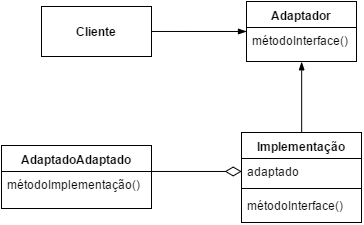

The diagram above was exported from draw.io. Its source (the exported page's mxGraphModel, read from the mxfile embedded in the PNG):
<mxGraphModel dx="145" dy="888" grid="1" gridSize="10" guides="1" tooltips="1" connect="1" arrows="1" fold="1" page="0" pageScale="1.5" pageWidth="826" pageHeight="1169" background="#ffffff" math="0" shadow="0">
  <root>
    <mxCell id="0" />
    <mxCell id="1" parent="0" />
    <mxCell id="2" value="&lt;b&gt;Adaptador&lt;/b&gt;" style="swimlane;html=1;fontStyle=0;childLayout=stackLayout;horizontal=1;startSize=26;fillColor=none;horizontalStack=0;resizeParent=1;resizeLast=0;collapsible=1;marginBottom=0;swimlaneFillColor=#ffffff;" vertex="1" parent="1">
      <mxGeometry x="1035" y="-309" width="110" height="60" as="geometry" />
    </mxCell>
    <mxCell id="3" value="métodoInterface()" style="text;html=1;strokeColor=none;fillColor=none;align=left;verticalAlign=top;spacingLeft=4;spacingRight=4;whiteSpace=wrap;overflow=hidden;rotatable=0;points=[[0,0.5],[1,0.5]];portConstraint=eastwest;" vertex="1" parent="2">
      <mxGeometry y="26" width="110" height="24" as="geometry" />
    </mxCell>
    <mxCell id="4" value="métodoInterface()" style="text;html=1;strokeColor=none;fillColor=none;align=left;verticalAlign=top;spacingLeft=4;spacingRight=4;whiteSpace=wrap;overflow=hidden;rotatable=0;points=[[0,0.5],[1,0.5]];portConstraint=eastwest;" vertex="1" parent="1">
      <mxGeometry x="1035" y="-283" width="110" height="24" as="geometry" />
    </mxCell>
    <mxCell id="5" value="Implementação" style="swimlane;html=1;fontStyle=1;align=center;verticalAlign=top;childLayout=stackLayout;horizontal=1;startSize=26;horizontalStack=0;resizeParent=1;resizeLast=0;collapsible=1;marginBottom=0;swimlaneFillColor=#ffffff;" vertex="1" parent="1">
      <mxGeometry x="1030" y="-178" width="120" height="90" as="geometry" />
    </mxCell>
    <mxCell id="6" value="adaptado" style="text;html=1;strokeColor=none;fillColor=none;align=left;verticalAlign=top;spacingLeft=4;spacingRight=4;whiteSpace=wrap;overflow=hidden;rotatable=0;points=[[0,0.5],[1,0.5]];portConstraint=eastwest;" vertex="1" parent="5">
      <mxGeometry y="26" width="120" height="26" as="geometry" />
    </mxCell>
    <mxCell id="7" value="" style="line;html=1;strokeWidth=1;fillColor=none;align=left;verticalAlign=middle;spacingTop=-1;spacingLeft=3;spacingRight=3;rotatable=0;labelPosition=right;points=[];portConstraint=eastwest;" vertex="1" parent="5">
      <mxGeometry y="52" width="120" height="8" as="geometry" />
    </mxCell>
    <mxCell id="8" value="métodoInterface()" style="text;html=1;strokeColor=none;fillColor=none;align=left;verticalAlign=top;spacingLeft=4;spacingRight=4;whiteSpace=wrap;overflow=hidden;rotatable=0;points=[[0,0.5],[1,0.5]];portConstraint=eastwest;" vertex="1" parent="5">
      <mxGeometry y="60" width="120" height="26" as="geometry" />
    </mxCell>
    <mxCell id="9" value="adaptado" style="text;html=1;strokeColor=none;fillColor=none;align=left;verticalAlign=top;spacingLeft=4;spacingRight=4;whiteSpace=wrap;overflow=hidden;rotatable=0;points=[[0,0.5],[1,0.5]];portConstraint=eastwest;" vertex="1" parent="1">
      <mxGeometry x="1030" y="-152" width="120" height="26" as="geometry" />
    </mxCell>
    <mxCell id="10" value="" style="line;html=1;strokeWidth=1;fillColor=none;align=left;verticalAlign=middle;spacingTop=-1;spacingLeft=3;spacingRight=3;rotatable=0;labelPosition=right;points=[];portConstraint=eastwest;" vertex="1" parent="1">
      <mxGeometry x="1030" y="-126" width="120" height="8" as="geometry" />
    </mxCell>
    <mxCell id="11" value="métodoInterface()" style="text;html=1;strokeColor=none;fillColor=none;align=left;verticalAlign=top;spacingLeft=4;spacingRight=4;whiteSpace=wrap;overflow=hidden;rotatable=0;points=[[0,0.5],[1,0.5]];portConstraint=eastwest;" vertex="1" parent="1">
      <mxGeometry x="1030" y="-118" width="120" height="26" as="geometry" />
    </mxCell>
    <mxCell id="12" value="&lt;b&gt;AdaptadoAdaptado&lt;/b&gt;" style="swimlane;html=1;fontStyle=0;childLayout=stackLayout;horizontal=1;startSize=26;fillColor=none;horizontalStack=0;resizeParent=1;resizeLast=0;collapsible=1;marginBottom=0;swimlaneFillColor=#ffffff;" vertex="1" parent="1">
      <mxGeometry x="790" y="-165" width="150" height="63" as="geometry" />
    </mxCell>
    <mxCell id="13" value="métodoImplementação()" style="text;html=1;strokeColor=none;fillColor=none;align=left;verticalAlign=top;spacingLeft=4;spacingRight=4;whiteSpace=wrap;overflow=hidden;rotatable=0;points=[[0,0.5],[1,0.5]];portConstraint=eastwest;" vertex="1" parent="12">
      <mxGeometry y="26" width="150" height="24" as="geometry" />
    </mxCell>
    <mxCell id="14" value="métodoImplementação()" style="text;html=1;strokeColor=none;fillColor=none;align=left;verticalAlign=top;spacingLeft=4;spacingRight=4;whiteSpace=wrap;overflow=hidden;rotatable=0;points=[[0,0.5],[1,0.5]];portConstraint=eastwest;" vertex="1" parent="1">
      <mxGeometry x="790" y="-139" width="150" height="24" as="geometry" />
    </mxCell>
    <mxCell id="15" value="&lt;b&gt;Cliente&lt;/b&gt;" style="html=1;" vertex="1" parent="1">
      <mxGeometry x="830" y="-304" width="110" height="50" as="geometry" />
    </mxCell>
    <mxCell id="16" value="" style="endArrow=blockThin;startArrow=none;endFill=1;startFill=0;html=1;strokeColor=#000000;exitX=1;exitY=0.5;" edge="1" source="15" target="2" parent="1">
      <mxGeometry x="939.8275862068965" y="-279.0344827586207" width="160" as="geometry">
        <mxPoint x="840" y="-178" as="sourcePoint" />
        <mxPoint x="1000" y="-178" as="targetPoint" />
      </mxGeometry>
    </mxCell>
    <mxCell id="17" value="" style="endArrow=blockThin;startArrow=none;endFill=1;startFill=0;html=1;strokeColor=#000000;exitX=0.5;exitY=0;entryX=0.5;entryY=1;" edge="1" source="5" target="2" parent="1">
      <mxGeometry x="949.8571428571429" y="-268.9476688867745" width="160" as="geometry">
        <mxPoint x="949.8571428571429" y="-268.8571428571429" as="sourcePoint" />
        <mxPoint x="1045" y="-268.9476688867745" as="targetPoint" />
      </mxGeometry>
    </mxCell>
    <mxCell id="18" value="" style="endArrow=none;html=1;endSize=12;startArrow=diamondThin;startSize=14;startFill=0;edgeStyle=orthogonalEdgeStyle;align=left;verticalAlign=bottom;strokeColor=#000000;endFill=0;exitX=0;exitY=0.5;" edge="1" source="9" parent="1">
      <mxGeometry x="939.8275862068965" y="-139.0344827586207" as="geometry">
        <mxPoint x="970" y="-70" as="sourcePoint" />
        <mxPoint x="939.8275862068965" y="-139.0344827586207" as="targetPoint" />
        <Array as="points">
          <mxPoint x="940" y="-139" />
        </Array>
      </mxGeometry>
    </mxCell>
  </root>
</mxGraphModel>